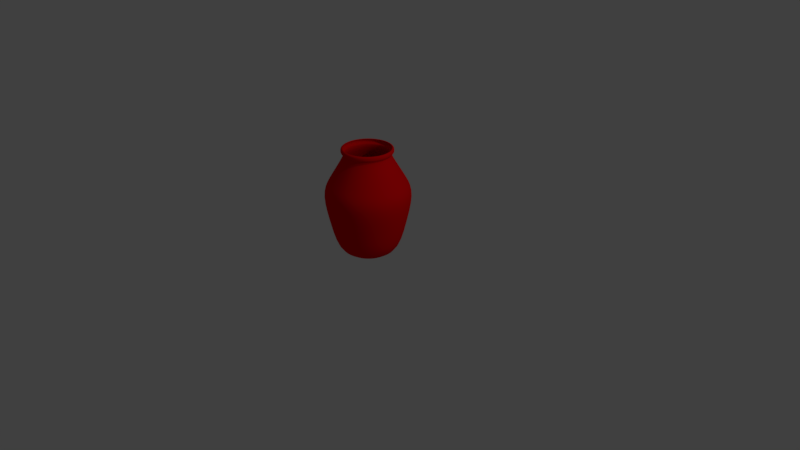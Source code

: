 # Source: untitled.blend  (saved by Blender 2.79.0; exported with 4.5.12 LTS)
import bpy
from mathutils import Matrix  # noqa: F401  (used for matrix-valued properties, if any)

bpy.ops.wm.read_factory_settings(use_empty=True)
scene = bpy.context.scene
scene.name = 'Scene'

# ---- collections
col_collection_1 = bpy.data.collections.new('Collection 1'); scene.collection.children.link(col_collection_1)

# ---- materials (node trees are filled in below, after node groups)
mat_material_001 = bpy.data.materials.new('Material.001')
mat_material_001.alpha_threshold = 0.0
mat_material_001.use_transparent_shadow = False
mat_material_001.diffuse_color = (0.8, 0.001864, 0.002757, 1.0)
mat_material_001.roughness = 0.5

# ---- material node trees

# ---- world
world_world = bpy.data.worlds.new('World'); scene.world = world_world
world_world.color = (0.05088, 0.05088, 0.05088)
world_world.use_sun_shadow = False
world_world.sun_shadow_jitter_overblur = 0.0
world_world.cycles.sampling_method = 'MANUAL'

# ---- cameras
cam_camera = bpy.data.cameras.new('Camera')
cam_camera.clip_end = 100.0
cam_camera.lens = 35.0
cam_camera.sensor_width = 32.0
cam_camera.sensor_height = 18.0
cam_camera.ortho_scale = 7.314
cam_camera.dof.focus_distance = 0.0
cam_camera.dof.aperture_fstop = 128.0

# ---- lights
light_lamp = bpy.data.lights.new('Lamp', 'POINT')
light_lamp.transmission_factor = 0.0
light_lamp.cutoff_distance = 30.0
light_lamp.energy = 100.0
light_lamp.shadow_buffer_clip_start = 1.001
light_lamp.shadow_soft_size = 0.1
light_lamp.shadow_maximum_resolution = 0.006
light_lamp.use_absolute_resolution = True
light_point = bpy.data.lights.new('Point', 'POINT')
light_point.transmission_factor = 0.0
light_point.energy = 100.0
light_point.shadow_buffer_clip_start = 0.5
light_point.shadow_soft_size = 0.1
light_point.shadow_maximum_resolution = 0.006
light_point.use_absolute_resolution = True

# ---- meshes
me_circle_005 = bpy.data.meshes.new('Circle.005')
me_circle_005.from_pydata([(1.572e-05, 1.0, -2.589), (-0.1951, 0.9808, -2.589), (-0.3827, 0.9239, -2.589), (-0.5556, 0.8315, -2.589), (-0.7071, 0.7071, -2.589), (-0.8315, 0.5556, -2.589), (-0.9239, 0.3827, -2.589), (-0.9808, 0.1951, -2.589), (-1.0, 2.583e-06, -2.589), (-0.9808, -0.1951, -2.589), (-0.9239, -0.3827, -2.589), (-0.8315, -0.5556, -2.589), (-0.7071, -0.7071, -2.589), (-0.5556, -0.8315, -2.589), (-0.3827, -0.9239, -2.589), (-0.1951, -0.9808, -2.589), (1.605e-05, -1.0, -2.589), (0.1951, -0.9808, -2.589), (0.3827, -0.9239, -2.589), (0.5556, -0.8315, -2.589), (0.7071, -0.7071, -2.589), (0.8315, -0.5556, -2.589), (0.9239, -0.3827, -2.589), (0.9808, -0.1951, -2.589), (1.0, 3.473e-06, -2.589), (0.9808, 0.1951, -2.589), (0.9239, 0.3827, -2.589), (0.8315, 0.5556, -2.589), (0.7071, 0.7071, -2.589), (0.5556, 0.8315, -2.589), (0.3827, 0.9239, -2.589), (0.1951, 0.9808, -2.589), (1.563e-05, 0.063, -2.589), (-0.01227, 0.06179, -2.589), (-0.02409, 0.0582, -2.589), (-0.03498, 0.05238, -2.589), (-0.04453, 0.04455, -2.589), (-0.05236, 0.035, -2.589), (-0.05818, 0.02411, -2.589), (-0.06177, 0.01229, -2.589), (-0.06298, 2.785e-06, -2.589), (-0.06177, -0.01229, -2.589), (-0.05818, -0.0241, -2.589), (-0.05236, -0.03499, -2.589), (-0.04453, -0.04454, -2.589), (-0.03498, -0.05237, -2.589), (-0.02409, -0.0582, -2.589), (-0.01227, -0.06178, -2.589), (1.565e-05, -0.06299, -2.589), (0.004885, -0.06251, -2.589), (0.02412, -0.0582, -2.589), (0.03501, -0.05237, -2.589), (0.04456, -0.04454, -2.589), (0.05229, -0.03562, -2.589), (0.05821, -0.0241, -2.589), (0.0618, -0.01229, -2.589), (0.06301, 2.841e-06, -2.589), (0.0618, 0.01229, -2.589), (0.05821, 0.02411, -2.589), (0.05239, 0.035, -2.589), (0.04456, 0.04455, -2.589), (0.03501, 0.05238, -2.589), (0.02412, 0.0582, -2.589), (0.0123, 0.06179, -2.589), (1.577e-05, 1.537, -0.3663), (-0.2999, 1.508, -0.3663), (-0.5883, 1.42, -0.3663), (-0.8541, 1.278, -0.3663), (-1.087, 1.087, -0.3663), (-1.278, 0.8542, -0.3663), (-1.42, 0.5884, -0.3663), (-1.508, 0.2999, -0.3663), (-1.537, 2.472e-06, -0.3663), (-1.508, -0.2999, -0.3663), (-1.42, -0.5883, -0.3663), (-1.278, -0.8542, -0.3663), (-1.087, -1.087, -0.3663), (-0.8541, -1.278, -0.3663), (-0.5883, -1.42, -0.3663), (-0.2999, -1.508, -0.3663), (1.627e-05, -1.537, -0.3663), (0.3, -1.508, -0.3663), (0.5884, -1.42, -0.3663), (0.8542, -1.278, -0.3663), (1.087, -1.087, -0.3663), (1.278, -0.8542, -0.3663), (1.42, -0.5883, -0.3663), (1.508, -0.2999, -0.3663), (1.537, 3.841e-06, -0.3663), (1.508, 0.2999, -0.3663), (1.42, 0.5884, -0.3663), (1.278, 0.8542, -0.3663), (1.087, 1.087, -0.3663), (0.8542, 1.278, -0.3663), (0.5884, 1.42, -0.3663), (0.3, 1.508, -0.3663), (1.575e-05, 1.302, 0.06863), (-0.254, 1.277, 0.06863), (-0.4983, 1.203, 0.06863), (-0.7234, 1.083, 0.06863), (-0.9208, 0.9208, 0.06863), (-1.083, 0.7234, 0.06863), (-1.203, 0.4983, 0.06863), (-1.277, 0.254, 0.06863), (-1.302, 2.526e-06, 0.06863), (-1.277, -0.254, 0.06863), (-1.203, -0.4983, 0.06863), (-1.083, -0.7234, 0.06863), (-0.9208, -0.9208, 0.06863), (-0.7234, -1.083, 0.06863), (-0.4983, -1.203, 0.06863), (-0.254, -1.277, 0.06863), (1.617e-05, -1.302, 0.06863), (0.2541, -1.277, 0.06863), (0.4983, -1.203, 0.06863), (0.7235, -1.083, 0.06863), (0.9208, -0.9208, 0.06863), (1.083, -0.7234, 0.06863), (1.203, -0.4983, 0.06863), (1.277, -0.254, 0.06863), (1.302, 3.685e-06, 0.06863), (1.277, 0.254, 0.06863), (1.203, 0.4983, 0.06863), (1.083, 0.7234, 0.06863), (0.9208, 0.9208, 0.06863), (0.7235, 1.083, 0.06863), (0.4983, 1.203, 0.06863), (0.2541, 1.277, 0.06863), (1.572e-05, 1.039, 0.5036), (-0.2026, 1.019, 0.5036), (-0.3975, 0.9597, 0.5036), (-0.5771, 0.8637, 0.5036), (-0.7345, 0.7345, 0.5036), (-0.8637, 0.5771, 0.5036), (-0.9597, 0.3975, 0.5036), (-1.019, 0.2027, 0.5036), (-1.039, 2.582e-06, 0.5036), (-1.019, -0.2026, 0.5036), (-0.9597, -0.3975, 0.5036), (-0.8637, -0.5771, 0.5036), (-0.7345, -0.7345, 0.5036), (-0.5771, -0.8637, 0.5036), (-0.3975, -0.9597, 0.5036), (-0.2026, -1.019, 0.5036), (1.606e-05, -1.039, 0.5036), (0.2027, -1.019, 0.5036), (0.3975, -0.9597, 0.5036), (0.5771, -0.8637, 0.5036), (0.7345, -0.7345, 0.5036), (0.8637, -0.5771, 0.5036), (0.9597, -0.3975, 0.5036), (1.019, -0.2026, 0.5036), (1.039, 3.507e-06, 0.5036), (1.019, 0.2027, 0.5036), (0.9597, 0.3975, 0.5036), (0.8637, 0.5771, 0.5036), (0.7345, 0.7345, 0.5036), (0.5771, 0.8637, 0.5036), (0.3975, 0.9597, 0.5036), (0.2027, 1.019, 0.5036), (1.569e-05, 0.7834, 0.9385), (-0.1528, 0.7683, 0.9385), (-0.2998, 0.7237, 0.9385), (-0.4352, 0.6513, 0.9385), (-0.5539, 0.5539, 0.9385), (-0.6513, 0.4352, 0.9385), (-0.7237, 0.2998, 0.9385), (-0.7683, 0.1528, 0.9385), (-0.7834, 2.642e-06, 0.9385), (-0.7683, -0.1528, 0.9385), (-0.7237, -0.2998, 0.9385), (-0.6513, -0.4352, 0.9385), (-0.5539, -0.5539, 0.9385), (-0.4352, -0.6513, 0.9385), (-0.2998, -0.7237, 0.9385), (-0.1528, -0.7683, 0.9385), (1.594e-05, -0.7834, 0.9385), (0.1528, -0.7683, 0.9385), (0.2998, -0.7237, 0.9385), (0.4352, -0.6513, 0.9385), (0.5539, -0.5539, 0.9385), (0.6514, -0.4352, 0.9385), (0.7238, -0.2998, 0.9385), (0.7683, -0.1528, 0.9385), (0.7834, 3.34e-06, 0.9385), (0.7683, 0.1528, 0.9385), (0.7238, 0.2998, 0.9385), (0.6514, 0.4352, 0.9385), (0.5539, 0.5539, 0.9385), (0.4352, 0.6513, 0.9385), (0.2998, 0.7237, 0.9385), (0.1528, 0.7683, 0.9385), (1.569e-05, 0.7834, 1.096), (-0.1528, 0.7683, 1.096), (-0.2998, 0.7237, 1.096), (-0.4352, 0.6513, 1.096), (-0.5539, 0.5539, 1.096), (-0.6513, 0.4352, 1.096), (-0.7237, 0.2998, 1.096), (-0.7683, 0.1528, 1.096), (-0.7834, 2.642e-06, 1.096), (-0.7683, -0.1528, 1.096), (-0.7237, -0.2998, 1.096), (-0.6513, -0.4352, 1.096), (-0.5539, -0.5539, 1.096), (-0.4352, -0.6513, 1.096), (-0.2998, -0.7237, 1.096), (-0.1528, -0.7683, 1.096), (1.594e-05, -0.7834, 1.096), (0.1528, -0.7683, 1.096), (0.2998, -0.7237, 1.096), (0.4352, -0.6513, 1.096), (0.5539, -0.5539, 1.096), (0.6514, -0.4352, 1.096), (0.7238, -0.2998, 1.096), (0.7683, -0.1528, 1.096), (0.7834, 3.34e-06, 1.096), (0.7683, 0.1528, 1.096), (0.7238, 0.2998, 1.096), (0.6514, 0.4352, 1.096), (0.5539, 0.5539, 1.096), (0.4352, 0.6513, 1.096), (0.2998, 0.7237, 1.096), (0.1528, 0.7683, 1.096), (1.569e-05, 0.7938, 1.101), (-0.1549, 0.7786, 1.101), (-0.3038, 0.7334, 1.101), (-0.441, 0.6601, 1.101), (-0.5613, 0.5613, 1.101), (-0.66, 0.441, 1.101), (-0.7334, 0.3038, 1.101), (-0.7786, 0.1549, 1.101), (-0.7938, 2.643e-06, 1.101), (-0.7786, -0.1549, 1.101), (-0.7334, -0.3038, 1.101), (-0.66, -0.441, 1.101), (-0.5613, -0.5613, 1.101), (-0.441, -0.6601, 1.101), (-0.3038, -0.7334, 1.101), (-0.1549, -0.7786, 1.101), (1.595e-05, -0.7938, 1.101), (0.1549, -0.7786, 1.101), (0.3038, -0.7334, 1.101), (0.4411, -0.6601, 1.101), (0.5613, -0.5613, 1.101), (0.6601, -0.441, 1.101), (0.7334, -0.3038, 1.101), (0.7786, -0.1549, 1.101), (0.7939, 3.35e-06, 1.101), (0.7786, 0.1549, 1.101), (0.7334, 0.3038, 1.101), (0.6601, 0.441, 1.101), (0.5613, 0.5613, 1.101), (0.4411, 0.6601, 1.101), (0.3038, 0.7334, 1.101), (0.1549, 0.7786, 1.101), (1.569e-05, 0.8213, 1.239), (-0.1602, 0.8056, 1.239), (-0.3143, 0.7588, 1.239), (-0.4563, 0.6829, 1.239), (-0.5808, 0.5808, 1.239), (-0.6829, 0.4563, 1.239), (-0.7588, 0.3143, 1.239), (-0.8055, 0.1602, 1.239), (-0.8213, 2.646e-06, 1.239), (-0.8055, -0.1602, 1.239), (-0.7588, -0.3143, 1.239), (-0.6829, -0.4563, 1.239), (-0.5808, -0.5808, 1.239), (-0.4563, -0.6829, 1.239), (-0.3143, -0.7588, 1.239), (-0.1602, -0.8056, 1.239), (1.596e-05, -0.8213, 1.239), (0.1603, -0.8056, 1.239), (0.3143, -0.7588, 1.239), (0.4563, -0.6829, 1.239), (0.5808, -0.5808, 1.239), (0.6829, -0.4563, 1.239), (0.7588, -0.3143, 1.239), (0.8056, -0.1602, 1.239), (0.8214, 3.377e-06, 1.239), (0.8056, 0.1602, 1.239), (0.7588, 0.3143, 1.239), (0.6829, 0.4563, 1.239), (0.5808, 0.5808, 1.239), (0.4563, 0.6829, 1.239), (0.3143, 0.7588, 1.239), (0.1603, 0.8056, 1.239), (1.57e-05, 0.8628, 1.226), (1.57e-05, 0.8628, 1.139), (1.57e-05, 0.8628, 1.197), (1.57e-05, 0.8628, 1.168), (-0.1683, 0.8462, 1.139), (-0.1683, 0.8462, 1.226), (-0.1683, 0.8462, 1.168), (-0.1683, 0.8462, 1.197), (-0.3301, 0.7971, 1.139), (-0.3301, 0.7971, 1.226), (-0.3301, 0.7971, 1.168), (-0.3301, 0.7971, 1.197), (-0.4793, 0.7174, 1.139), (-0.4793, 0.7174, 1.226), (-0.4793, 0.7174, 1.168), (-0.4793, 0.7174, 1.197), (-0.61, 0.6101, 1.139), (-0.61, 0.6101, 1.226), (-0.61, 0.6101, 1.168), (-0.61, 0.6101, 1.197), (-0.7173, 0.4793, 1.139), (-0.7173, 0.4793, 1.226), (-0.7173, 0.4793, 1.168), (-0.7173, 0.4793, 1.197), (-0.7971, 0.3302, 1.139), (-0.7971, 0.3302, 1.226), (-0.7971, 0.3302, 1.168), (-0.7971, 0.3302, 1.197), (-0.8462, 0.1683, 1.139), (-0.8462, 0.1683, 1.226), (-0.8462, 0.1683, 1.168), (-0.8462, 0.1683, 1.197), (-0.8627, 2.637e-06, 1.139), (-0.8627, 2.637e-06, 1.226), (-0.8627, 2.637e-06, 1.168), (-0.8627, 2.637e-06, 1.197), (-0.8462, -0.1683, 1.139), (-0.8462, -0.1683, 1.226), (-0.8462, -0.1683, 1.168), (-0.8462, -0.1683, 1.197), (-0.7971, -0.3302, 1.139), (-0.7971, -0.3302, 1.226), (-0.7971, -0.3302, 1.168), (-0.7971, -0.3302, 1.197), (-0.7173, -0.4793, 1.139), (-0.7173, -0.4793, 1.226), (-0.7173, -0.4793, 1.168), (-0.7173, -0.4793, 1.197), (-0.61, -0.6101, 1.139), (-0.61, -0.6101, 1.226), (-0.61, -0.6101, 1.168), (-0.61, -0.6101, 1.197), (-0.4793, -0.7173, 1.139), (-0.4793, -0.7173, 1.226), (-0.4793, -0.7173, 1.168), (-0.4793, -0.7173, 1.197), (-0.3301, -0.7971, 1.139), (-0.3301, -0.7971, 1.226), (-0.3301, -0.7971, 1.168), (-0.3301, -0.7971, 1.197), (-0.1683, -0.8462, 1.139), (-0.1683, -0.8462, 1.226), (-0.1683, -0.8462, 1.168), (-0.1683, -0.8462, 1.197), (1.598e-05, -0.8627, 1.139), (1.598e-05, -0.8627, 1.226), (1.598e-05, -0.8627, 1.168), (1.598e-05, -0.8627, 1.197), (0.1683, -0.8462, 1.139), (0.1683, -0.8462, 1.226), (0.1683, -0.8462, 1.168), (0.1683, -0.8462, 1.197), (0.3302, -0.7971, 1.139), (0.3302, -0.7971, 1.226), (0.3302, -0.7971, 1.168), (0.3302, -0.7971, 1.197), (0.4793, -0.7173, 1.139), (0.4793, -0.7173, 1.226), (0.4793, -0.7173, 1.168), (0.4793, -0.7173, 1.197), (0.6101, -0.6101, 1.139), (0.6101, -0.6101, 1.226), (0.6101, -0.6101, 1.168), (0.6101, -0.6101, 1.197), (0.7174, -0.4793, 1.139), (0.7174, -0.4793, 1.226), (0.7174, -0.4793, 1.168), (0.7174, -0.4793, 1.197), (0.7971, -0.3302, 1.139), (0.7971, -0.3302, 1.226), (0.7971, -0.3302, 1.168), (0.7971, -0.3302, 1.197), (0.8462, -0.1683, 1.139), (0.8462, -0.1683, 1.226), (0.8462, -0.1683, 1.168), (0.8462, -0.1683, 1.197), (0.8628, 3.405e-06, 1.139), (0.8628, 3.405e-06, 1.226), (0.8628, 3.405e-06, 1.168), (0.8628, 3.405e-06, 1.197), (0.8462, 0.1683, 1.139), (0.8462, 0.1683, 1.226), (0.8462, 0.1683, 1.168), (0.8462, 0.1683, 1.197), (0.7971, 0.3302, 1.139), (0.7971, 0.3302, 1.226), (0.7971, 0.3302, 1.168), (0.7971, 0.3302, 1.197), (0.7174, 0.4793, 1.139), (0.7174, 0.4793, 1.226), (0.7174, 0.4793, 1.168), (0.7174, 0.4793, 1.197), (0.6101, 0.6101, 1.139), (0.6101, 0.6101, 1.226), (0.6101, 0.6101, 1.168), (0.6101, 0.6101, 1.197), (0.4793, 0.7174, 1.139), (0.4793, 0.7174, 1.226), (0.4793, 0.7174, 1.168), (0.4793, 0.7174, 1.197), (0.3302, 0.7971, 1.139), (0.3302, 0.7971, 1.226), (0.3302, 0.7971, 1.168), (0.3302, 0.7971, 1.197), (0.1683, 0.8462, 1.139), (0.1683, 0.8462, 1.226), (0.1683, 0.8462, 1.168), (0.1683, 0.8462, 1.197), (0.04593, -0.03619, -2.589), (0.04552, -0.02646, -2.589), (0.04335, -0.01572, -2.589), (0.0395, -0.004394, -2.589), (0.03411, 0.007093, -2.589), (0.0274, 0.0183, -2.589), (0.01961, 0.02879, -2.589), (0.01106, 0.03816, -2.589), (0.00207, 0.04606, -2.589), (-0.007018, 0.05217, -2.589), (-0.01585, 0.05627, -2.589), (0.03151, -0.04714, -2.589), (0.0268, -0.04008, -2.589), (0.02106, -0.03149, -2.589), (0.01451, -0.02169, -2.589), (0.007406, -0.01106, -2.589), (1.558e-05, 2.838e-06, -2.589), (-0.007375, 0.01106, -2.589), (-0.01448, 0.0217, -2.589), (-0.02103, 0.0315, -2.589), (-0.02677, 0.04009, -2.589), (-0.03148, 0.04714, -2.589), (0.01588, -0.05627, -2.589), (0.007049, -0.05217, -2.589), (-0.002039, -0.04605, -2.589), (-0.01103, -0.03816, -2.589), (-0.01958, -0.02878, -2.589), (-0.02737, -0.01829, -2.589), (-0.03408, -0.007088, -2.589), (-0.03947, 0.0044, -2.589), (-0.04332, 0.01573, -2.589), (-0.04549, 0.02647, -2.589), (-0.0459, 0.0362, -2.589), (1.055, 0.7049, -1.478), (1.172, 0.4855, -1.478), (-0.4855, -1.172, -1.478), (-0.7048, -1.055, -1.478), (-0.2475, 1.244, -1.478), (1.574e-05, 1.269, -1.478), (0.8971, 0.8971, -1.478), (-0.2475, -1.244, -1.478), (-0.4855, 1.172, -1.478), (0.7049, 1.055, -1.478), (1.616e-05, -1.269, -1.478), (-0.7048, 1.055, -1.478), (0.4855, 1.172, -1.478), (0.2475, -1.244, -1.478), (-0.8971, 0.8971, -1.478), (0.2475, 1.244, -1.478), (0.4855, -1.172, -1.478), (-1.055, 0.7049, -1.478), (0.7049, -1.055, -1.478), (-1.172, 0.4855, -1.478), (0.8971, -0.8971, -1.478), (-1.244, 0.2475, -1.478), (1.055, -0.7049, -1.478), (-1.269, 2.528e-06, -1.478), (1.172, -0.4855, -1.478), (-1.244, -0.2475, -1.478), (1.244, -0.2475, -1.478), (-1.172, -0.4855, -1.478), (1.269, 3.657e-06, -1.478), (-1.055, -0.7049, -1.478), (1.244, 0.2475, -1.478), (-0.8971, -0.8971, -1.478)], [], [(27, 26, 58, 59), (14, 13, 45, 46), (1, 0, 32, 33), (28, 27, 59, 60), (15, 14, 46, 47), (2, 1, 33, 34), (29, 28, 60, 61), (16, 15, 47, 48), (3, 2, 34, 35), (30, 29, 61, 62), (17, 16, 48, 49), (4, 3, 35, 36), (31, 30, 62, 63), (18, 17, 49, 50), (5, 4, 36, 37), (0, 31, 63, 32), (19, 18, 50, 51), (6, 5, 37, 38), (20, 19, 51, 52), (7, 6, 38, 39), (21, 20, 52, 53), (8, 7, 39, 40), (22, 21, 53, 54), (9, 8, 40, 41), (23, 22, 54, 55), (10, 9, 41, 42), (24, 23, 55, 56), (11, 10, 42, 43), (25, 24, 56, 57), (12, 11, 43, 44), (26, 25, 57, 58), (13, 12, 44, 45), (450, 449, 91, 90), (452, 451, 78, 77), (454, 453, 65, 64), (449, 455, 92, 91), (451, 456, 79, 78), (453, 457, 66, 65), (455, 458, 93, 92), (456, 459, 80, 79), (457, 460, 67, 66), (458, 461, 94, 93), (459, 462, 81, 80), (460, 463, 68, 67), (461, 464, 95, 94), (462, 465, 82, 81), (463, 466, 69, 68), (464, 454, 64, 95), (465, 467, 83, 82), (466, 468, 70, 69), (467, 469, 84, 83), (468, 470, 71, 70), (469, 471, 85, 84), (470, 472, 72, 71), (471, 473, 86, 85), (472, 474, 73, 72), (473, 475, 87, 86), (474, 476, 74, 73), (475, 477, 88, 87), (476, 478, 75, 74), (477, 479, 89, 88), (478, 480, 76, 75), (479, 450, 90, 89), (480, 452, 77, 76), (90, 91, 123, 122), (77, 78, 110, 109), (64, 65, 97, 96), (91, 92, 124, 123), (78, 79, 111, 110), (65, 66, 98, 97), (92, 93, 125, 124), (79, 80, 112, 111), (66, 67, 99, 98), (93, 94, 126, 125), (80, 81, 113, 112), (67, 68, 100, 99), (94, 95, 127, 126), (81, 82, 114, 113), (68, 69, 101, 100), (95, 64, 96, 127), (82, 83, 115, 114), (69, 70, 102, 101), (83, 84, 116, 115), (70, 71, 103, 102), (84, 85, 117, 116), (71, 72, 104, 103), (85, 86, 118, 117), (72, 73, 105, 104), (86, 87, 119, 118), (73, 74, 106, 105), (87, 88, 120, 119), (74, 75, 107, 106), (88, 89, 121, 120), (75, 76, 108, 107), (89, 90, 122, 121), (76, 77, 109, 108), (98, 99, 131, 130), (125, 126, 158, 157), (112, 113, 145, 144), (99, 100, 132, 131), (126, 127, 159, 158), (113, 114, 146, 145), (100, 101, 133, 132), (127, 96, 128, 159), (114, 115, 147, 146), (101, 102, 134, 133), (115, 116, 148, 147), (102, 103, 135, 134), (116, 117, 149, 148), (103, 104, 136, 135), (117, 118, 150, 149), (104, 105, 137, 136), (118, 119, 151, 150), (105, 106, 138, 137), (119, 120, 152, 151), (106, 107, 139, 138), (120, 121, 153, 152), (107, 108, 140, 139), (121, 122, 154, 153), (108, 109, 141, 140), (122, 123, 155, 154), (109, 110, 142, 141), (96, 97, 129, 128), (123, 124, 156, 155), (110, 111, 143, 142), (97, 98, 130, 129), (124, 125, 157, 156), (111, 112, 144, 143), (133, 134, 166, 165), (147, 148, 180, 179), (134, 135, 167, 166), (148, 149, 181, 180), (135, 136, 168, 167), (149, 150, 182, 181), (136, 137, 169, 168), (150, 151, 183, 182), (137, 138, 170, 169), (151, 152, 184, 183), (138, 139, 171, 170), (152, 153, 185, 184), (139, 140, 172, 171), (153, 154, 186, 185), (140, 141, 173, 172), (154, 155, 187, 186), (141, 142, 174, 173), (128, 129, 161, 160), (155, 156, 188, 187), (142, 143, 175, 174), (129, 130, 162, 161), (156, 157, 189, 188), (143, 144, 176, 175), (130, 131, 163, 162), (157, 158, 190, 189), (144, 145, 177, 176), (131, 132, 164, 163), (158, 159, 191, 190), (145, 146, 178, 177), (132, 133, 165, 164), (159, 128, 160, 191), (146, 147, 179, 178), (168, 169, 201, 200), (182, 183, 215, 214), (169, 170, 202, 201), (183, 184, 216, 215), (170, 171, 203, 202), (184, 185, 217, 216), (171, 172, 204, 203), (185, 186, 218, 217), (172, 173, 205, 204), (186, 187, 219, 218), (173, 174, 206, 205), (160, 161, 193, 192), (187, 188, 220, 219), (174, 175, 207, 206), (161, 162, 194, 193), (188, 189, 221, 220), (175, 176, 208, 207), (162, 163, 195, 194), (189, 190, 222, 221), (176, 177, 209, 208), (163, 164, 196, 195), (190, 191, 223, 222), (177, 178, 210, 209), (164, 165, 197, 196), (191, 160, 192, 223), (178, 179, 211, 210), (165, 166, 198, 197), (179, 180, 212, 211), (166, 167, 199, 198), (180, 181, 213, 212), (167, 168, 200, 199), (181, 182, 214, 213), (203, 204, 236, 235), (217, 218, 250, 249), (204, 205, 237, 236), (218, 219, 251, 250), (205, 206, 238, 237), (192, 193, 225, 224), (219, 220, 252, 251), (206, 207, 239, 238), (193, 194, 226, 225), (220, 221, 253, 252), (207, 208, 240, 239), (194, 195, 227, 226), (221, 222, 254, 253), (208, 209, 241, 240), (195, 196, 228, 227), (222, 223, 255, 254), (209, 210, 242, 241), (196, 197, 229, 228), (223, 192, 224, 255), (210, 211, 243, 242), (197, 198, 230, 229), (211, 212, 244, 243), (198, 199, 231, 230), (212, 213, 245, 244), (199, 200, 232, 231), (213, 214, 246, 245), (200, 201, 233, 232), (214, 215, 247, 246), (201, 202, 234, 233), (215, 216, 248, 247), (202, 203, 235, 234), (216, 217, 249, 248), (349, 353, 272, 271), (297, 301, 259, 258), (405, 409, 286, 285), (353, 357, 273, 272), (301, 305, 260, 259), (409, 413, 287, 286), (357, 361, 274, 273), (305, 309, 261, 260), (361, 365, 275, 274), (309, 313, 262, 261), (224, 225, 292, 289), (365, 369, 276, 275), (313, 317, 263, 262), (369, 373, 277, 276), (317, 321, 264, 263), (373, 377, 278, 277), (321, 325, 265, 264), (377, 381, 279, 278), (325, 329, 266, 265), (381, 385, 280, 279), (329, 333, 267, 266), (385, 389, 281, 280), (333, 337, 268, 267), (389, 393, 282, 281), (337, 341, 269, 268), (393, 397, 283, 282), (341, 345, 270, 269), (397, 401, 284, 283), (345, 349, 271, 270), (413, 288, 256, 287), (401, 405, 285, 284), (241, 242, 360, 356), (228, 229, 308, 304), (293, 297, 258, 257), (242, 243, 364, 360), (229, 230, 312, 308), (243, 244, 368, 364), (230, 231, 316, 312), (244, 245, 372, 368), (231, 232, 320, 316), (245, 246, 376, 372), (232, 233, 324, 320), (246, 247, 380, 376), (233, 234, 328, 324), (247, 248, 384, 380), (234, 235, 332, 328), (248, 249, 388, 384), (235, 236, 336, 332), (249, 250, 392, 388), (236, 237, 340, 336), (250, 251, 396, 392), (237, 238, 344, 340), (255, 224, 289, 412), (251, 252, 400, 396), (238, 239, 348, 344), (225, 226, 296, 292), (252, 253, 404, 400), (239, 240, 352, 348), (226, 227, 300, 296), (253, 254, 408, 404), (240, 241, 356, 352), (227, 228, 304, 300), (254, 255, 412, 408), (293, 288, 290, 295), (295, 290, 291, 294), (294, 291, 289, 292), (297, 293, 295, 299), (299, 295, 294, 298), (298, 294, 292, 296), (301, 297, 299, 303), (303, 299, 298, 302), (302, 298, 296, 300), (305, 301, 303, 307), (307, 303, 302, 306), (306, 302, 300, 304), (309, 305, 307, 311), (311, 307, 306, 310), (310, 306, 304, 308), (313, 309, 311, 315), (315, 311, 310, 314), (314, 310, 308, 312), (317, 313, 315, 319), (319, 315, 314, 318), (318, 314, 312, 316), (321, 317, 319, 323), (323, 319, 318, 322), (322, 318, 316, 320), (325, 321, 323, 327), (327, 323, 322, 326), (326, 322, 320, 324), (329, 325, 327, 331), (331, 327, 326, 330), (330, 326, 324, 328), (333, 329, 331, 335), (335, 331, 330, 334), (334, 330, 328, 332), (337, 333, 335, 339), (339, 335, 334, 338), (338, 334, 332, 336), (341, 337, 339, 343), (343, 339, 338, 342), (342, 338, 336, 340), (345, 341, 343, 347), (347, 343, 342, 346), (346, 342, 340, 344), (349, 345, 347, 351), (351, 347, 346, 350), (350, 346, 344, 348), (353, 349, 351, 355), (355, 351, 350, 354), (354, 350, 348, 352), (357, 353, 355, 359), (359, 355, 354, 358), (358, 354, 352, 356), (361, 357, 359, 363), (363, 359, 358, 362), (362, 358, 356, 360), (365, 361, 363, 367), (367, 363, 362, 366), (366, 362, 360, 364), (369, 365, 367, 371), (371, 367, 366, 370), (370, 366, 364, 368), (373, 369, 371, 375), (375, 371, 370, 374), (374, 370, 368, 372), (377, 373, 375, 379), (379, 375, 374, 378), (378, 374, 372, 376), (381, 377, 379, 383), (383, 379, 378, 382), (382, 378, 376, 380), (385, 381, 383, 387), (387, 383, 382, 386), (386, 382, 380, 384), (389, 385, 387, 391), (391, 387, 386, 390), (390, 386, 384, 388), (393, 389, 391, 395), (395, 391, 390, 394), (394, 390, 388, 392), (397, 393, 395, 399), (399, 395, 394, 398), (398, 394, 392, 396), (401, 397, 399, 403), (403, 399, 398, 402), (402, 398, 396, 400), (405, 401, 403, 407), (407, 403, 402, 406), (406, 402, 400, 404), (409, 405, 407, 411), (411, 407, 406, 410), (410, 406, 404, 408), (413, 409, 411, 415), (415, 411, 410, 414), (414, 410, 408, 412), (288, 413, 415, 290), (290, 415, 414, 291), (291, 414, 412, 289), (288, 293, 257, 256), (53, 52, 416), (52, 51, 427, 416), (51, 50, 438, 427), (49, 48, 438), (54, 416, 417, 55), (416, 427, 428, 417), (427, 438, 439, 428), (438, 48, 47, 439), (55, 417, 418, 56), (417, 428, 429, 418), (428, 439, 440, 429), (439, 47, 46, 440), (56, 418, 419, 57), (418, 429, 430, 419), (429, 440, 441, 430), (440, 46, 45, 441), (57, 419, 420, 58), (419, 430, 431, 420), (430, 441, 442, 431), (441, 45, 44, 442), (58, 420, 421, 59), (420, 431, 432, 421), (431, 442, 443, 432), (442, 44, 43, 443), (59, 421, 422, 60), (421, 432, 433, 422), (432, 443, 444, 433), (443, 43, 42, 444), (60, 422, 423, 61), (422, 433, 434, 423), (433, 444, 445, 434), (444, 42, 41, 445), (61, 423, 424, 62), (423, 434, 435, 424), (434, 445, 446, 435), (445, 41, 40, 446), (62, 424, 425, 63), (424, 435, 436, 425), (435, 446, 447, 436), (446, 40, 39, 447), (63, 425, 426, 32), (425, 436, 437, 426), (436, 447, 448, 437), (447, 39, 38, 448), (426, 34, 33), (426, 437, 35, 34), (437, 448, 36, 35), (448, 38, 37), (50, 49, 438), (54, 53, 416), (32, 426, 33), (36, 448, 37), (12, 13, 452, 480), (25, 26, 450, 479), (11, 12, 480, 478), (24, 25, 479, 477), (10, 11, 478, 476), (23, 24, 477, 475), (9, 10, 476, 474), (22, 23, 475, 473), (8, 9, 474, 472), (21, 22, 473, 471), (7, 8, 472, 470), (20, 21, 471, 469), (6, 7, 470, 468), (19, 20, 469, 467), (5, 6, 468, 466), (18, 19, 467, 465), (31, 0, 454, 464), (4, 5, 466, 463), (17, 18, 465, 462), (30, 31, 464, 461), (3, 4, 463, 460), (16, 17, 462, 459), (29, 30, 461, 458), (2, 3, 460, 457), (15, 16, 459, 456), (28, 29, 458, 455), (1, 2, 457, 453), (14, 15, 456, 451), (27, 28, 455, 449), (0, 1, 453, 454), (13, 14, 451, 452), (26, 27, 449, 450)])
me_circle_005.polygons.foreach_set('use_smooth', [True] * 468)
_uv = me_circle_005.uv_layers.new(name='UVMap')
_uv.uv.foreach_set('vector', [0.3883, 0.3933, 0.3863, 0.3941, 0.3836, 0.3841, 0.3837, 0.3841, 0.3736, 0.3776, 0.3748, 0.3758, 0.3826, 0.3826, 0.3825, 0.3827, 0.3946, 0.3824, 0.3945, 0.3847, 0.3843, 0.3833, 0.3843, 0.3831, 0.3902, 0.3922, 0.3883, 0.3933, 0.3837, 0.3841, 0.3839, 0.384, 0.3727, 0.3796, 0.3736, 0.3776, 0.3825, 0.3827, 0.3824, 0.3829, 0.3942, 0.3803, 0.3946, 0.3824, 0.3843, 0.3831, 0.3842, 0.383, 0.3918, 0.3906, 0.3902, 0.3922, 0.3839, 0.384, 0.384, 0.3838, 0.3722, 0.3818, 0.3727, 0.3796, 0.3824, 0.3829, 0.3824, 0.3831, 0.3934, 0.3782, 0.3942, 0.3803, 0.3842, 0.383, 0.3842, 0.3828, 0.3931, 0.3888, 0.3918, 0.3906, 0.384, 0.3838, 0.3841, 0.3837, 0.3721, 0.384, 0.3722, 0.3818, 0.3824, 0.3831, 0.3824, 0.3832, 0.3922, 0.3763, 0.3934, 0.3782, 0.3842, 0.3828, 0.3841, 0.3826, 0.394, 0.3868, 0.3931, 0.3888, 0.3841, 0.3837, 0.3842, 0.3835, 0.3724, 0.3862, 0.3721, 0.384, 0.3824, 0.3832, 0.3824, 0.3835, 0.3907, 0.3747, 0.3922, 0.3763, 0.3841, 0.3826, 0.3839, 0.3825, 0.3945, 0.3847, 0.394, 0.3868, 0.3842, 0.3835, 0.3843, 0.3833, 0.3732, 0.3882, 0.3724, 0.3862, 0.3824, 0.3835, 0.3825, 0.3836, 0.3889, 0.3734, 0.3907, 0.3747, 0.3839, 0.3825, 0.3838, 0.3824, 0.3744, 0.3901, 0.3732, 0.3882, 0.3825, 0.3836, 0.3826, 0.3838, 0.3869, 0.3725, 0.3889, 0.3734, 0.3838, 0.3824, 0.3836, 0.3823, 0.3759, 0.3917, 0.3744, 0.3901, 0.3826, 0.3838, 0.3827, 0.3839, 0.3848, 0.372, 0.3869, 0.3725, 0.3836, 0.3823, 0.3834, 0.3823, 0.3777, 0.393, 0.3759, 0.3917, 0.3827, 0.3839, 0.3828, 0.384, 0.3825, 0.372, 0.3848, 0.372, 0.3834, 0.3823, 0.3833, 0.3823, 0.3797, 0.3939, 0.3777, 0.393, 0.3828, 0.384, 0.383, 0.3841, 0.3804, 0.3723, 0.3825, 0.372, 0.3833, 0.3823, 0.3831, 0.3823, 0.3819, 0.3944, 0.3797, 0.3939, 0.383, 0.3841, 0.3832, 0.3841, 0.3783, 0.3731, 0.3804, 0.3723, 0.3831, 0.3823, 0.3829, 0.3824, 0.3841, 0.3945, 0.3819, 0.3944, 0.3832, 0.3841, 0.3834, 0.3842, 0.3764, 0.3743, 0.3783, 0.3731, 0.3829, 0.3824, 0.3827, 0.3825, 0.3863, 0.3941, 0.3841, 0.3945, 0.3834, 0.3842, 0.3836, 0.3841, 0.3748, 0.3758, 0.3764, 0.3743, 0.3827, 0.3825, 0.3826, 0.3826, 0.3919, 0.4125, 0.3975, 0.4103, 0.4159, 0.4432, 0.4035, 0.4484, 0.3599, 0.3637, 0.3566, 0.3686, 0.323, 0.3514, 0.3303, 0.3402, 0.4137, 0.3865, 0.4137, 0.3805, 0.4512, 0.3761, 0.4513, 0.3895, 0.3975, 0.4103, 0.4025, 0.407, 0.4269, 0.4357, 0.4159, 0.4432, 0.3566, 0.3686, 0.3542, 0.3741, 0.3179, 0.3638, 0.323, 0.3514, 0.4137, 0.3805, 0.4126, 0.3746, 0.4485, 0.363, 0.4512, 0.3761, 0.4025, 0.407, 0.4067, 0.4028, 0.4363, 0.4262, 0.4269, 0.4357, 0.3542, 0.3741, 0.353, 0.38, 0.3154, 0.3769, 0.3179, 0.3638, 0.4126, 0.3746, 0.4103, 0.3691, 0.4433, 0.3507, 0.4485, 0.363, 0.4067, 0.4028, 0.4101, 0.3978, 0.4437, 0.415, 0.4363, 0.4262, 0.353, 0.38, 0.3529, 0.3859, 0.3154, 0.3903, 0.3154, 0.3769, 0.4103, 0.3691, 0.4071, 0.3641, 0.4358, 0.3396, 0.4433, 0.3507, 0.4101, 0.3978, 0.4124, 0.3923, 0.4488, 0.4026, 0.4437, 0.415, 0.3529, 0.3859, 0.3541, 0.3918, 0.3181, 0.4034, 0.3154, 0.3903, 0.4071, 0.3641, 0.4029, 0.3598, 0.4263, 0.3302, 0.4358, 0.3396, 0.4124, 0.3923, 0.4137, 0.3865, 0.4513, 0.3895, 0.4488, 0.4026, 0.3541, 0.3918, 0.3563, 0.3974, 0.3233, 0.4157, 0.3181, 0.4034, 0.4029, 0.3598, 0.3979, 0.3565, 0.4151, 0.3228, 0.4263, 0.3302, 0.3563, 0.3974, 0.3596, 0.4024, 0.3308, 0.4268, 0.3233, 0.4157, 0.3979, 0.3565, 0.3924, 0.3541, 0.4027, 0.3178, 0.4151, 0.3228, 0.3596, 0.4024, 0.3638, 0.4066, 0.3403, 0.4362, 0.3308, 0.4268, 0.3924, 0.3541, 0.3866, 0.3529, 0.3896, 0.3153, 0.4027, 0.3178, 0.3638, 0.4066, 0.3687, 0.41, 0.3515, 0.4436, 0.3403, 0.4362, 0.3866, 0.3529, 0.3806, 0.3529, 0.3762, 0.3153, 0.3896, 0.3153, 0.3687, 0.41, 0.3742, 0.4123, 0.3639, 0.4487, 0.3515, 0.4436, 0.3806, 0.3529, 0.3747, 0.354, 0.3631, 0.318, 0.3762, 0.3153, 0.3742, 0.4123, 0.3801, 0.4136, 0.377, 0.4512, 0.3639, 0.4487, 0.3747, 0.354, 0.3692, 0.3562, 0.3508, 0.3232, 0.3631, 0.318, 0.3801, 0.4136, 0.386, 0.4136, 0.3904, 0.4511, 0.377, 0.4512, 0.3692, 0.3562, 0.3642, 0.3595, 0.3397, 0.3307, 0.3508, 0.3232, 0.386, 0.4136, 0.3919, 0.4125, 0.4035, 0.4484, 0.3904, 0.4511, 0.3642, 0.3595, 0.3599, 0.3637, 0.3303, 0.3402, 0.3397, 0.3307, 0.4035, 0.4484, 0.4159, 0.4432, 0.4304, 0.47, 0.4126, 0.4775, 0.3303, 0.3402, 0.323, 0.3514, 0.296, 0.3372, 0.3066, 0.3211, 0.4513, 0.3895, 0.4512, 0.3761, 0.4815, 0.3729, 0.4816, 0.3923, 0.4159, 0.4432, 0.4269, 0.4357, 0.4465, 0.4591, 0.4304, 0.47, 0.323, 0.3514, 0.3179, 0.3638, 0.2887, 0.3552, 0.296, 0.3372, 0.4512, 0.3761, 0.4485, 0.363, 0.4776, 0.3539, 0.4815, 0.3729, 0.4269, 0.4357, 0.4363, 0.4262, 0.4601, 0.4454, 0.4465, 0.4591, 0.3179, 0.3638, 0.3154, 0.3769, 0.285, 0.3742, 0.2887, 0.3552, 0.4485, 0.363, 0.4433, 0.3507, 0.4701, 0.3361, 0.4776, 0.3539, 0.4363, 0.4262, 0.4437, 0.415, 0.4707, 0.4292, 0.4601, 0.4454, 0.3154, 0.3769, 0.3154, 0.3903, 0.2851, 0.3935, 0.285, 0.3742, 0.4433, 0.3507, 0.4358, 0.3396, 0.4592, 0.3201, 0.4701, 0.3361, 0.4437, 0.415, 0.4488, 0.4026, 0.478, 0.4113, 0.4707, 0.4292, 0.3154, 0.3903, 0.3181, 0.4034, 0.289, 0.4125, 0.2851, 0.3935, 0.4358, 0.3396, 0.4263, 0.3302, 0.4455, 0.3065, 0.4592, 0.3201, 0.4488, 0.4026, 0.4513, 0.3895, 0.4816, 0.3923, 0.478, 0.4113, 0.3181, 0.4034, 0.3233, 0.4157, 0.2965, 0.4303, 0.289, 0.4125, 0.4263, 0.3302, 0.4151, 0.3228, 0.4293, 0.2959, 0.4455, 0.3065, 0.3233, 0.4157, 0.3308, 0.4268, 0.3074, 0.4463, 0.2965, 0.4303, 0.4151, 0.3228, 0.4027, 0.3178, 0.4114, 0.2886, 0.4293, 0.2959, 0.3308, 0.4268, 0.3403, 0.4362, 0.3212, 0.4599, 0.3074, 0.4463, 0.4027, 0.3178, 0.3896, 0.3153, 0.3924, 0.2849, 0.4114, 0.2886, 0.3403, 0.4362, 0.3515, 0.4436, 0.3373, 0.4706, 0.3212, 0.4599, 0.3896, 0.3153, 0.3762, 0.3153, 0.373, 0.285, 0.3924, 0.2849, 0.3515, 0.4436, 0.3639, 0.4487, 0.3553, 0.4779, 0.3373, 0.4706, 0.3762, 0.3153, 0.3631, 0.318, 0.3541, 0.2889, 0.373, 0.285, 0.3639, 0.4487, 0.377, 0.4512, 0.3743, 0.4816, 0.3553, 0.4779, 0.3631, 0.318, 0.3508, 0.3232, 0.3362, 0.2965, 0.3541, 0.2889, 0.377, 0.4512, 0.3904, 0.4511, 0.3936, 0.4814, 0.3743, 0.4816, 0.3508, 0.3232, 0.3397, 0.3307, 0.3202, 0.3073, 0.3362, 0.2965, 0.3904, 0.4511, 0.4035, 0.4484, 0.4126, 0.4775, 0.3936, 0.4814, 0.3397, 0.3307, 0.3303, 0.3402, 0.3066, 0.3211, 0.3202, 0.3073, 0.4776, 0.3539, 0.4701, 0.3361, 0.5242, 0.3071, 0.5364, 0.3361, 0.4601, 0.4454, 0.4707, 0.4292, 0.5249, 0.4581, 0.5076, 0.4843, 0.285, 0.3742, 0.2851, 0.3935, 0.224, 0.3996, 0.2239, 0.3682, 0.4701, 0.3361, 0.4592, 0.3201, 0.5067, 0.2811, 0.5242, 0.3071, 0.4707, 0.4292, 0.478, 0.4113, 0.5368, 0.429, 0.5249, 0.4581, 0.2851, 0.3935, 0.289, 0.4125, 0.2303, 0.4303, 0.224, 0.3996, 0.4592, 0.3201, 0.4455, 0.3065, 0.4844, 0.259, 0.5067, 0.2811, 0.478, 0.4113, 0.4816, 0.3923, 0.5428, 0.3982, 0.5368, 0.429, 0.289, 0.4125, 0.2965, 0.4303, 0.2424, 0.4593, 0.2303, 0.4303, 0.4455, 0.3065, 0.4293, 0.2959, 0.4582, 0.2417, 0.4844, 0.259, 0.2965, 0.4303, 0.3074, 0.4463, 0.2599, 0.4853, 0.2424, 0.4593, 0.4293, 0.2959, 0.4114, 0.2886, 0.4291, 0.2298, 0.4582, 0.2417, 0.3074, 0.4463, 0.3212, 0.4599, 0.2822, 0.5075, 0.2599, 0.4853, 0.4114, 0.2886, 0.3924, 0.2849, 0.3983, 0.2238, 0.4291, 0.2298, 0.3212, 0.4599, 0.3373, 0.4706, 0.3084, 0.5248, 0.2822, 0.5075, 0.3924, 0.2849, 0.373, 0.285, 0.3669, 0.2239, 0.3983, 0.2238, 0.3373, 0.4706, 0.3553, 0.4779, 0.3375, 0.5367, 0.3084, 0.5248, 0.373, 0.285, 0.3541, 0.2889, 0.3362, 0.2302, 0.3669, 0.2239, 0.3553, 0.4779, 0.3743, 0.4816, 0.3683, 0.5427, 0.3375, 0.5367, 0.3541, 0.2889, 0.3362, 0.2965, 0.3072, 0.2423, 0.3362, 0.2302, 0.3743, 0.4816, 0.3936, 0.4814, 0.3997, 0.5425, 0.3683, 0.5427, 0.3362, 0.2965, 0.3202, 0.3073, 0.2812, 0.2599, 0.3072, 0.2423, 0.3936, 0.4814, 0.4126, 0.4775, 0.4305, 0.5363, 0.3997, 0.5425, 0.3202, 0.3073, 0.3066, 0.3211, 0.2591, 0.2822, 0.2812, 0.2599, 0.4126, 0.4775, 0.4304, 0.47, 0.4594, 0.5241, 0.4305, 0.5363, 0.3066, 0.3211, 0.296, 0.3372, 0.2418, 0.3083, 0.2591, 0.2822, 0.4816, 0.3923, 0.4815, 0.3729, 0.5426, 0.3668, 0.5428, 0.3982, 0.4304, 0.47, 0.4465, 0.4591, 0.4855, 0.5066, 0.4594, 0.5241, 0.296, 0.3372, 0.2887, 0.3552, 0.2299, 0.3374, 0.2418, 0.3083, 0.4815, 0.3729, 0.4776, 0.3539, 0.5364, 0.3361, 0.5426, 0.3668, 0.4465, 0.4591, 0.4601, 0.4454, 0.5076, 0.4843, 0.4855, 0.5066, 0.2887, 0.3552, 0.285, 0.3742, 0.2239, 0.3682, 0.2299, 0.3374, 0.4844, 0.259, 0.4582, 0.2417, 0.5289, 0.1099, 0.5794, 0.1435, 0.2424, 0.4593, 0.2599, 0.4853, 0.1441, 0.5801, 0.1103, 0.5296, 0.4582, 0.2417, 0.4291, 0.2298, 0.4728, 0.08672, 0.5289, 0.1099, 0.2599, 0.4853, 0.2822, 0.5075, 0.1871, 0.623, 0.1441, 0.5801, 0.4291, 0.2298, 0.3983, 0.2238, 0.4132, 0.07498, 0.4728, 0.08672, 0.2822, 0.5075, 0.3084, 0.5248, 0.2377, 0.6566, 0.1871, 0.623, 0.3983, 0.2238, 0.3669, 0.2239, 0.3525, 0.07507, 0.4132, 0.07498, 0.3084, 0.5248, 0.3375, 0.5367, 0.2938, 0.6798, 0.2377, 0.6566, 0.3669, 0.2239, 0.3362, 0.2302, 0.293, 0.087, 0.3525, 0.07507, 0.3375, 0.5367, 0.3683, 0.5427, 0.3534, 0.6916, 0.2938, 0.6798, 0.3362, 0.2302, 0.3072, 0.2423, 0.2369, 0.1103, 0.293, 0.087, 0.3683, 0.5427, 0.3997, 0.5425, 0.4141, 0.6915, 0.3534, 0.6916, 0.3072, 0.2423, 0.2812, 0.2599, 0.1865, 0.1441, 0.2369, 0.1103, 0.3997, 0.5425, 0.4305, 0.5363, 0.4737, 0.6796, 0.4141, 0.6915, 0.2812, 0.2599, 0.2591, 0.2822, 0.1437, 0.1871, 0.1865, 0.1441, 0.4305, 0.5363, 0.4594, 0.5241, 0.5298, 0.6562, 0.4737, 0.6796, 0.2591, 0.2822, 0.2418, 0.3083, 0.11, 0.2376, 0.1437, 0.1871, 0.5428, 0.3982, 0.5426, 0.3668, 0.6915, 0.3524, 0.6916, 0.4131, 0.4594, 0.5241, 0.4855, 0.5066, 0.5802, 0.6224, 0.5298, 0.6562, 0.2418, 0.3083, 0.2299, 0.3374, 0.08682, 0.2937, 0.11, 0.2376, 0.5426, 0.3668, 0.5364, 0.3361, 0.6796, 0.2928, 0.6915, 0.3524, 0.4855, 0.5066, 0.5076, 0.4843, 0.6231, 0.5794, 0.5802, 0.6224, 0.2299, 0.3374, 0.2239, 0.3682, 0.07504, 0.3533, 0.08682, 0.2937, 0.5364, 0.3361, 0.5242, 0.3071, 0.6562, 0.2368, 0.6796, 0.2928, 0.5076, 0.4843, 0.5249, 0.4581, 0.6568, 0.5288, 0.6231, 0.5794, 0.2239, 0.3682, 0.224, 0.3996, 0.0751, 0.414, 0.07504, 0.3533, 0.5242, 0.3071, 0.5067, 0.2811, 0.6224, 0.1864, 0.6562, 0.2368, 0.5249, 0.4581, 0.5368, 0.429, 0.6799, 0.4727, 0.6568, 0.5288, 0.224, 0.3996, 0.2303, 0.4303, 0.08702, 0.4735, 0.0751, 0.414, 0.5067, 0.2811, 0.4844, 0.259, 0.5794, 0.1435, 0.6224, 0.1864, 0.5368, 0.429, 0.5428, 0.3982, 0.6916, 0.4131, 0.6799, 0.4727, 0.2303, 0.4303, 0.2424, 0.4593, 0.1103, 0.5296, 0.08702, 0.4735, 0.4132, 0.07498, 0.3525, 0.07507, 0.3461, 0.00569, 0.4205, 0.005688, 0.2377, 0.6566, 0.2938, 0.6798, 0.2731, 0.7464, 0.2044, 0.7179, 0.3525, 0.07507, 0.293, 0.087, 0.2732, 0.02019, 0.3461, 0.00569, 0.2938, 0.6798, 0.3534, 0.6916, 0.3461, 0.7609, 0.2731, 0.7464, 0.293, 0.087, 0.2369, 0.1103, 0.2045, 0.04863, 0.2732, 0.02019, 0.3534, 0.6916, 0.4141, 0.6915, 0.4205, 0.7609, 0.3461, 0.7609, 0.2369, 0.1103, 0.1865, 0.1441, 0.1427, 0.08993, 0.2045, 0.04863, 0.4141, 0.6915, 0.4737, 0.6796, 0.4935, 0.7464, 0.4205, 0.7609, 0.1865, 0.1441, 0.1437, 0.1871, 0.0901, 0.1425, 0.1427, 0.08993, 0.4737, 0.6796, 0.5298, 0.6562, 0.5623, 0.7179, 0.4935, 0.7464, 0.1437, 0.1871, 0.11, 0.2376, 0.04876, 0.2043, 0.0901, 0.1425, 0.6916, 0.4131, 0.6915, 0.3524, 0.7609, 0.346, 0.761, 0.4203, 0.5298, 0.6562, 0.5802, 0.6224, 0.6241, 0.6766, 0.5623, 0.7179, 0.11, 0.2376, 0.08682, 0.2937, 0.02027, 0.273, 0.04876, 0.2043, 0.6915, 0.3524, 0.6796, 0.2928, 0.7464, 0.273, 0.7609, 0.346, 0.5802, 0.6224, 0.6231, 0.5794, 0.6767, 0.6239, 0.6241, 0.6766, 0.08682, 0.2937, 0.07504, 0.3533, 0.005729, 0.3459, 0.02027, 0.273, 0.6796, 0.2928, 0.6562, 0.2368, 0.7179, 0.2043, 0.7464, 0.273, 0.6231, 0.5794, 0.6568, 0.5288, 0.718, 0.5621, 0.6767, 0.6239, 0.07504, 0.3533, 0.0751, 0.414, 0.005693, 0.4203, 0.005729, 0.3459, 0.6562, 0.2368, 0.6224, 0.1864, 0.6766, 0.1425, 0.7179, 0.2043, 0.6568, 0.5288, 0.6799, 0.4727, 0.7465, 0.4933, 0.718, 0.5621, 0.0751, 0.414, 0.08702, 0.4735, 0.02017, 0.4933, 0.005693, 0.4203, 0.6224, 0.1864, 0.5794, 0.1435, 0.624, 0.08992, 0.6766, 0.1425, 0.6799, 0.4727, 0.6916, 0.4131, 0.761, 0.4203, 0.7465, 0.4933, 0.08702, 0.4735, 0.1103, 0.5296, 0.04861, 0.562, 0.02017, 0.4933, 0.5794, 0.1435, 0.5289, 0.1099, 0.5621, 0.04863, 0.624, 0.08992, 0.1103, 0.5296, 0.1441, 0.5801, 0.08991, 0.6239, 0.04861, 0.562, 0.5289, 0.1099, 0.4728, 0.08672, 0.4934, 0.02018, 0.5621, 0.04863, 0.1441, 0.5801, 0.1871, 0.623, 0.1425, 0.6765, 0.08991, 0.6239, 0.4728, 0.08672, 0.4132, 0.07498, 0.4205, 0.005688, 0.4934, 0.02018, 0.1871, 0.623, 0.2377, 0.6566, 0.2044, 0.7179, 0.1425, 0.6765, 0.2045, 0.04863, 0.1427, 0.08993, 0.1391, 0.08558, 0.2019, 0.04368, 0.4205, 0.7609, 0.4935, 0.7464, 0.4951, 0.7518, 0.4211, 0.7665, 0.1427, 0.08993, 0.0901, 0.1425, 0.08577, 0.1389, 0.1391, 0.08558, 0.4935, 0.7464, 0.5623, 0.7179, 0.5649, 0.7229, 0.4951, 0.7518, 0.0901, 0.1425, 0.04876, 0.2043, 0.04382, 0.2016, 0.08577, 0.1389, 0.761, 0.4203, 0.7609, 0.346, 0.7665, 0.3454, 0.7666, 0.4209, 0.5623, 0.7179, 0.6241, 0.6766, 0.6277, 0.6809, 0.5649, 0.7229, 0.04876, 0.2043, 0.02027, 0.273, 0.0149, 0.2714, 0.04382, 0.2016, 0.7609, 0.346, 0.7464, 0.273, 0.7518, 0.2714, 0.7665, 0.3454, 0.6241, 0.6766, 0.6767, 0.6239, 0.6811, 0.6275, 0.6277, 0.6809, 0.02027, 0.273, 0.005729, 0.3459, 0.0001415, 0.3454, 0.0149, 0.2714, 0.7464, 0.273, 0.7179, 0.2043, 0.7229, 0.2017, 0.7518, 0.2714, 0.6767, 0.6239, 0.718, 0.5621, 0.723, 0.5647, 0.6811, 0.6275, 0.005729, 0.3459, 0.005693, 0.4203, 0.0001015, 0.4209, 0.0001415, 0.3454, 0.7179, 0.2043, 0.6766, 0.1425, 0.6809, 0.1389, 0.7229, 0.2017, 0.718, 0.5621, 0.7465, 0.4933, 0.7519, 0.495, 0.723, 0.5647, 0.005693, 0.4203, 0.02017, 0.4933, 0.01479, 0.4949, 0.0001015, 0.4209, 0.6766, 0.1425, 0.624, 0.08992, 0.6275, 0.08559, 0.6809, 0.1389, 0.7465, 0.4933, 0.761, 0.4203, 0.7666, 0.4209, 0.7519, 0.495, 0.02017, 0.4933, 0.04861, 0.562, 0.04364, 0.5647, 0.01479, 0.4949, 0.624, 0.08992, 0.5621, 0.04863, 0.5648, 0.04368, 0.6275, 0.08559, 0.04861, 0.562, 0.08991, 0.6239, 0.08556, 0.6275, 0.04364, 0.5647, 0.5621, 0.04863, 0.4934, 0.02018, 0.4951, 0.01482, 0.5648, 0.04368, 0.08991, 0.6239, 0.1425, 0.6765, 0.1389, 0.6809, 0.08556, 0.6275, 0.4934, 0.02018, 0.4205, 0.005688, 0.4211, 0.0001015, 0.4951, 0.01482, 0.1425, 0.6765, 0.2044, 0.7179, 0.2017, 0.7229, 0.1389, 0.6809, 0.4205, 0.005688, 0.3461, 0.00569, 0.3456, 0.0001015, 0.4211, 0.0001015, 0.2044, 0.7179, 0.2731, 0.7464, 0.2715, 0.7518, 0.2017, 0.7229, 0.3461, 0.00569, 0.2732, 0.02019, 0.2716, 0.01481, 0.3456, 0.0001015, 0.2731, 0.7464, 0.3461, 0.7609, 0.3455, 0.7665, 0.2715, 0.7518, 0.2732, 0.02019, 0.2045, 0.04863, 0.2019, 0.04368, 0.2716, 0.01481, 0.3461, 0.7609, 0.4205, 0.7609, 0.4211, 0.7665, 0.3455, 0.7665, 0.1492, 0.9897, 0.1694, 0.9814, 0.1721, 0.9867, 0.1509, 0.9954, 0.031, 0.8125, 0.01883, 0.8306, 0.0136, 0.8277, 0.02642, 0.8087, 0.1276, 0.7727, 0.1059, 0.7726, 0.1054, 0.7667, 0.1282, 0.7668, 0.1694, 0.9814, 0.1875, 0.9694, 0.1913, 0.974, 0.1721, 0.9867, 0.01883, 0.8306, 0.01043, 0.8507, 0.004727, 0.8489, 0.0136, 0.8277, 0.1059, 0.7726, 0.08463, 0.7768, 0.08295, 0.7711, 0.1054, 0.7667, 0.1875, 0.9694, 0.203, 0.954, 0.2075, 0.9578, 0.1913, 0.974, 0.01043, 0.8507, 0.00611, 0.8721, 0.0001673, 0.8715, 0.004727, 0.8489, 0.203, 0.954, 0.2151, 0.9359, 0.2204, 0.9388, 0.2075, 0.9578, 0.00611, 0.8721, 0.006056, 0.8939, 0.0001015, 0.8945, 0.0001673, 0.8715, 0.07398, 0.8027, 0.05912, 0.8125, 0.05329, 0.8055, 0.06963, 0.7946, 0.2151, 0.9359, 0.2235, 0.9158, 0.2292, 0.9176, 0.2204, 0.9388, 0.006056, 0.8939, 0.01027, 0.9154, 0.004539, 0.9171, 0.0001015, 0.8945, 0.2235, 0.9158, 0.2277, 0.8944, 0.2337, 0.8951, 0.2292, 0.9176, 0.01027, 0.9154, 0.01861, 0.9356, 0.01331, 0.9384, 0.004539, 0.9171, 0.2277, 0.8944, 0.2277, 0.8726, 0.2337, 0.8721, 0.2337, 0.8951, 0.01861, 0.9356, 0.03074, 0.9538, 0.02609, 0.9575, 0.01331, 0.9384, 0.2277, 0.8726, 0.2235, 0.8513, 0.2292, 0.8496, 0.2337, 0.8721, 0.03074, 0.9538, 0.04619, 0.9692, 0.04237, 0.9738, 0.02609, 0.9575, 0.2235, 0.8513, 0.2151, 0.8311, 0.2204, 0.8283, 0.2292, 0.8496, 0.04619, 0.9692, 0.06436, 0.9814, 0.06152, 0.9866, 0.04237, 0.9738, 0.2151, 0.8311, 0.2029, 0.8129, 0.2076, 0.8092, 0.2204, 0.8283, 0.06436, 0.9814, 0.08455, 0.9897, 0.08279, 0.9954, 0.06152, 0.9866, 0.2029, 0.8129, 0.1874, 0.7974, 0.1912, 0.7928, 0.2076, 0.8092, 0.08455, 0.9897, 0.106, 0.994, 0.1054, 0.9999, 0.08279, 0.9954, 0.1874, 0.7974, 0.1692, 0.7853, 0.172, 0.78, 0.1912, 0.7928, 0.106, 0.994, 0.1278, 0.9939, 0.1284, 0.9999, 0.1054, 0.9999, 0.1692, 0.7853, 0.149, 0.7769, 0.1507, 0.7712, 0.172, 0.78, 0.1278, 0.9939, 0.1492, 0.9897, 0.1509, 0.9954, 0.1284, 0.9999, 0.08463, 0.7768, 0.06454, 0.7851, 0.06178, 0.7798, 0.08295, 0.7711, 0.149, 0.7769, 0.1276, 0.7727, 0.1282, 0.7668, 0.1507, 0.7712, 0.1748, 0.9539, 0.1875, 0.9413, 0.1946, 0.9471, 0.1807, 0.961, 0.02959, 0.8565, 0.02605, 0.874, 0.01691, 0.8732, 0.0208, 0.8539, 0.04643, 0.7971, 0.031, 0.8125, 0.02642, 0.8087, 0.04269, 0.7925, 0.1875, 0.9413, 0.1975, 0.9265, 0.2056, 0.9308, 0.1946, 0.9471, 0.02605, 0.874, 0.02599, 0.8919, 0.01686, 0.8929, 0.01691, 0.8732, 0.1975, 0.9265, 0.2044, 0.91, 0.2131, 0.9127, 0.2056, 0.9308, 0.02599, 0.8919, 0.02944, 0.9095, 0.02067, 0.9122, 0.01686, 0.8929, 0.2044, 0.91, 0.2079, 0.8925, 0.217, 0.8934, 0.2131, 0.9127, 0.02944, 0.9095, 0.03626, 0.9261, 0.02819, 0.9305, 0.02067, 0.9122, 0.2079, 0.8925, 0.2079, 0.8747, 0.217, 0.8737, 0.217, 0.8934, 0.03626, 0.9261, 0.04619, 0.941, 0.03913, 0.9469, 0.02819, 0.9305, 0.2079, 0.8747, 0.2044, 0.8572, 0.2131, 0.8544, 0.217, 0.8737, 0.04619, 0.941, 0.05885, 0.9537, 0.05307, 0.9608, 0.03913, 0.9469, 0.2044, 0.8572, 0.1975, 0.8407, 0.2055, 0.8363, 0.2131, 0.8544, 0.05885, 0.9537, 0.07374, 0.9637, 0.06946, 0.9718, 0.05307, 0.9608, 0.1975, 0.8407, 0.1874, 0.8258, 0.1945, 0.8199, 0.2055, 0.8363, 0.07374, 0.9637, 0.09029, 0.9705, 0.08768, 0.9793, 0.06946, 0.9718, 0.1874, 0.8258, 0.1747, 0.813, 0.1805, 0.8059, 0.1945, 0.8199, 0.09029, 0.9705, 0.1079, 0.974, 0.107, 0.9832, 0.08768, 0.9793, 0.1747, 0.813, 0.1597, 0.803, 0.164, 0.7949, 0.1805, 0.8059, 0.1079, 0.974, 0.1258, 0.974, 0.1267, 0.9832, 0.107, 0.9832, 0.09046, 0.7959, 0.07398, 0.8027, 0.06963, 0.7946, 0.08776, 0.7872, 0.1597, 0.803, 0.1432, 0.7961, 0.1458, 0.7873, 0.164, 0.7949, 0.1258, 0.974, 0.1434, 0.9706, 0.146, 0.9793, 0.1267, 0.9832, 0.05912, 0.8125, 0.04646, 0.8251, 0.03936, 0.8194, 0.05329, 0.8055, 0.1432, 0.7961, 0.1257, 0.7925, 0.1266, 0.7834, 0.1458, 0.7873, 0.1434, 0.9706, 0.1599, 0.9638, 0.1643, 0.9719, 0.146, 0.9793, 0.04646, 0.8251, 0.03649, 0.84, 0.02839, 0.8357, 0.03936, 0.8194, 0.1257, 0.7925, 0.1079, 0.7925, 0.107, 0.7834, 0.1266, 0.7834, 0.1599, 0.9638, 0.1748, 0.9539, 0.1807, 0.961, 0.1643, 0.9719, 0.03649, 0.84, 0.02959, 0.8565, 0.0208, 0.8539, 0.02839, 0.8357, 0.1079, 0.7925, 0.09046, 0.7959, 0.08776, 0.7872, 0.107, 0.7834, 0.04643, 0.7971, 0.06454, 0.7851, 0.06631, 0.7884, 0.04881, 0.8, 0.04881, 0.8, 0.06631, 0.7884, 0.06799, 0.7916, 0.05107, 0.8028, 0.05107, 0.8028, 0.06799, 0.7916, 0.06963, 0.7946, 0.05329, 0.8055, 0.031, 0.8125, 0.04643, 0.7971, 0.04881, 0.8, 0.03389, 0.8149, 0.03389, 0.8149, 0.04881, 0.8, 0.05107, 0.8028, 0.03666, 0.8171, 0.03666, 0.8171, 0.05107, 0.8028, 0.05329, 0.8055, 0.03936, 0.8194, 0.01883, 0.8306, 0.031, 0.8125, 0.03389, 0.8149, 0.02214, 0.8323, 0.02214, 0.8323, 0.03389, 0.8149, 0.03666, 0.8171, 0.0253, 0.834, 0.0253, 0.834, 0.03666, 0.8171, 0.03936, 0.8194, 0.02839, 0.8357, 0.01043, 0.8507, 0.01883, 0.8306, 0.02214, 0.8323, 0.01402, 0.8518, 0.01402, 0.8518, 0.02214, 0.8323, 0.0253, 0.834, 0.01745, 0.8528, 0.01745, 0.8528, 0.0253, 0.834, 0.02839, 0.8357, 0.0208, 0.8539, 0.00611, 0.8721, 0.01043, 0.8507, 0.01402, 0.8518, 0.00985, 0.8725, 0.00985, 0.8725, 0.01402, 0.8518, 0.01745, 0.8528, 0.01342, 0.8728, 0.01342, 0.8728, 0.01745, 0.8528, 0.0208, 0.8539, 0.01691, 0.8732, 0.006056, 0.8939, 0.00611, 0.8721, 0.00985, 0.8725, 0.009798, 0.8936, 0.009798, 0.8936, 0.00985, 0.8725, 0.01342, 0.8728, 0.01337, 0.8932, 0.01337, 0.8932, 0.01342, 0.8728, 0.01691, 0.8732, 0.01686, 0.8929, 0.01027, 0.9154, 0.006056, 0.8939, 0.009798, 0.8936, 0.01387, 0.9143, 0.01387, 0.9143, 0.009798, 0.8936, 0.01337, 0.8932, 0.01731, 0.9132, 0.01731, 0.9132, 0.01337, 0.8932, 0.01686, 0.8929, 0.02067, 0.9122, 0.01861, 0.9356, 0.01027, 0.9154, 0.01387, 0.9143, 0.02192, 0.9338, 0.02192, 0.9338, 0.01387, 0.9143, 0.01731, 0.9132, 0.02509, 0.9321, 0.02509, 0.9321, 0.01731, 0.9132, 0.02067, 0.9122, 0.02819, 0.9305, 0.03074, 0.9538, 0.01861, 0.9356, 0.02192, 0.9338, 0.03364, 0.9514, 0.03364, 0.9514, 0.02192, 0.9338, 0.02509, 0.9321, 0.03642, 0.9491, 0.03642, 0.9491, 0.02509, 0.9321, 0.02819, 0.9305, 0.03913, 0.9469, 0.04619, 0.9692, 0.03074, 0.9538, 0.03364, 0.9514, 0.04857, 0.9663, 0.04857, 0.9663, 0.03364, 0.9514, 0.03642, 0.9491, 0.05085, 0.9635, 0.05085, 0.9635, 0.03642, 0.9491, 0.03913, 0.9469, 0.05307, 0.9608, 0.06436, 0.9814, 0.04619, 0.9692, 0.04857, 0.9663, 0.06613, 0.978, 0.06613, 0.978, 0.04857, 0.9663, 0.05085, 0.9635, 0.06782, 0.9749, 0.06782, 0.9749, 0.05085, 0.9635, 0.05307, 0.9608, 0.06946, 0.9718, 0.08455, 0.9897, 0.06436, 0.9814, 0.06613, 0.978, 0.08563, 0.9861, 0.08563, 0.9861, 0.06613, 0.978, 0.06782, 0.9749, 0.08667, 0.9827, 0.08667, 0.9827, 0.06782, 0.9749, 0.06946, 0.9718, 0.08768, 0.9793, 0.106, 0.994, 0.08455, 0.9897, 0.08563, 0.9861, 0.1063, 0.9902, 0.1063, 0.9902, 0.08563, 0.9861, 0.08667, 0.9827, 0.1067, 0.9866, 0.1067, 0.9866, 0.08667, 0.9827, 0.08768, 0.9793, 0.107, 0.9832, 0.1278, 0.9939, 0.106, 0.994, 0.1063, 0.9902, 0.1274, 0.9902, 0.1274, 0.9902, 0.1063, 0.9902, 0.1067, 0.9866, 0.1271, 0.9866, 0.1271, 0.9866, 0.1067, 0.9866, 0.107, 0.9832, 0.1267, 0.9832, 0.1492, 0.9897, 0.1278, 0.9939, 0.1274, 0.9902, 0.1481, 0.9861, 0.1481, 0.9861, 0.1274, 0.9902, 0.1271, 0.9866, 0.1471, 0.9827, 0.1471, 0.9827, 0.1271, 0.9866, 0.1267, 0.9832, 0.146, 0.9793, 0.1694, 0.9814, 0.1492, 0.9897, 0.1481, 0.9861, 0.1676, 0.9781, 0.1676, 0.9781, 0.1481, 0.9861, 0.1471, 0.9827, 0.1659, 0.9749, 0.1659, 0.9749, 0.1471, 0.9827, 0.146, 0.9793, 0.1643, 0.9719, 0.1875, 0.9694, 0.1694, 0.9814, 0.1676, 0.9781, 0.1851, 0.9665, 0.1851, 0.9665, 0.1676, 0.9781, 0.1659, 0.9749, 0.1829, 0.9637, 0.1829, 0.9637, 0.1659, 0.9749, 0.1643, 0.9719, 0.1807, 0.961, 0.203, 0.954, 0.1875, 0.9694, 0.1851, 0.9665, 0.2001, 0.9516, 0.2001, 0.9516, 0.1851, 0.9665, 0.1829, 0.9637, 0.1973, 0.9493, 0.1973, 0.9493, 0.1829, 0.9637, 0.1807, 0.961, 0.1946, 0.9471, 0.2151, 0.9359, 0.203, 0.954, 0.2001, 0.9516, 0.2118, 0.9341, 0.2118, 0.9341, 0.2001, 0.9516, 0.1973, 0.9493, 0.2086, 0.9325, 0.2086, 0.9325, 0.1973, 0.9493, 0.1946, 0.9471, 0.2056, 0.9308, 0.2235, 0.9158, 0.2151, 0.9359, 0.2118, 0.9341, 0.2199, 0.9147, 0.2199, 0.9147, 0.2118, 0.9341, 0.2086, 0.9325, 0.2165, 0.9137, 0.2165, 0.9137, 0.2086, 0.9325, 0.2056, 0.9308, 0.2131, 0.9127, 0.2277, 0.8944, 0.2235, 0.9158, 0.2199, 0.9147, 0.224, 0.8941, 0.224, 0.8941, 0.2199, 0.9147, 0.2165, 0.9137, 0.2204, 0.8937, 0.2204, 0.8937, 0.2165, 0.9137, 0.2131, 0.9127, 0.217, 0.8934, 0.2277, 0.8726, 0.2277, 0.8944, 0.224, 0.8941, 0.224, 0.873, 0.224, 0.873, 0.224, 0.8941, 0.2204, 0.8937, 0.2204, 0.8734, 0.2204, 0.8734, 0.2204, 0.8937, 0.217, 0.8934, 0.217, 0.8737, 0.2235, 0.8513, 0.2277, 0.8726, 0.224, 0.873, 0.2199, 0.8524, 0.2199, 0.8524, 0.224, 0.873, 0.2204, 0.8734, 0.2164, 0.8534, 0.2164, 0.8534, 0.2204, 0.8734, 0.217, 0.8737, 0.2131, 0.8544, 0.2151, 0.8311, 0.2235, 0.8513, 0.2199, 0.8524, 0.2118, 0.8329, 0.2118, 0.8329, 0.2199, 0.8524, 0.2164, 0.8534, 0.2086, 0.8346, 0.2086, 0.8346, 0.2164, 0.8534, 0.2131, 0.8544, 0.2055, 0.8363, 0.2029, 0.8129, 0.2151, 0.8311, 0.2118, 0.8329, 0.2, 0.8153, 0.2, 0.8153, 0.2118, 0.8329, 0.2086, 0.8346, 0.1972, 0.8176, 0.1972, 0.8176, 0.2086, 0.8346, 0.2055, 0.8363, 0.1945, 0.8199, 0.1874, 0.7974, 0.2029, 0.8129, 0.2, 0.8153, 0.185, 0.8003, 0.185, 0.8003, 0.2, 0.8153, 0.1972, 0.8176, 0.1827, 0.8031, 0.1827, 0.8031, 0.1972, 0.8176, 0.1945, 0.8199, 0.1805, 0.8059, 0.1692, 0.7853, 0.1874, 0.7974, 0.185, 0.8003, 0.1674, 0.7886, 0.1674, 0.7886, 0.185, 0.8003, 0.1827, 0.8031, 0.1657, 0.7918, 0.1657, 0.7918, 0.1827, 0.8031, 0.1805, 0.8059, 0.164, 0.7949, 0.149, 0.7769, 0.1692, 0.7853, 0.1674, 0.7886, 0.1479, 0.7805, 0.1479, 0.7805, 0.1674, 0.7886, 0.1657, 0.7918, 0.1468, 0.7839, 0.1468, 0.7839, 0.1657, 0.7918, 0.164, 0.7949, 0.1458, 0.7873, 0.1276, 0.7727, 0.149, 0.7769, 0.1479, 0.7805, 0.1273, 0.7764, 0.1273, 0.7764, 0.1479, 0.7805, 0.1468, 0.7839, 0.1269, 0.78, 0.1269, 0.78, 0.1468, 0.7839, 0.1458, 0.7873, 0.1266, 0.7834, 0.1059, 0.7726, 0.1276, 0.7727, 0.1273, 0.7764, 0.1063, 0.7764, 0.1063, 0.7764, 0.1273, 0.7764, 0.1269, 0.78, 0.1066, 0.7799, 0.1066, 0.7799, 0.1269, 0.78, 0.1266, 0.7834, 0.107, 0.7834, 0.08463, 0.7768, 0.1059, 0.7726, 0.1063, 0.7764, 0.08572, 0.7804, 0.08572, 0.7804, 0.1063, 0.7764, 0.1066, 0.7799, 0.08675, 0.7838, 0.08675, 0.7838, 0.1066, 0.7799, 0.107, 0.7834, 0.08776, 0.7872, 0.06454, 0.7851, 0.08463, 0.7768, 0.08572, 0.7804, 0.06631, 0.7884, 0.06631, 0.7884, 0.08572, 0.7804, 0.08675, 0.7838, 0.06799, 0.7916, 0.06799, 0.7916, 0.08675, 0.7838, 0.08776, 0.7872, 0.06963, 0.7946, 0.06454, 0.7851, 0.04643, 0.7971, 0.04269, 0.7925, 0.06178, 0.7798, 0.2478, 0.7777, 0.247, 0.7789, 0.2471, 0.7779, 0.247, 0.7789, 0.246, 0.7799, 0.2455, 0.7793, 0.2471, 0.7779, 0.246, 0.7799, 0.2448, 0.7807, 0.2438, 0.7806, 0.2455, 0.7793, 0.2426, 0.7814, 0.242, 0.7815, 0.2438, 0.7806, 0.2484, 0.7763, 0.2471, 0.7779, 0.2469, 0.7767, 0.2487, 0.7749, 0.2471, 0.7779, 0.2455, 0.7793, 0.2449, 0.7785, 0.2469, 0.7767, 0.2455, 0.7793, 0.2438, 0.7806, 0.2427, 0.7802, 0.2449, 0.7785, 0.2438, 0.7806, 0.242, 0.7815, 0.2406, 0.7815, 0.2427, 0.7802, 0.2487, 0.7749, 0.2469, 0.7767, 0.2466, 0.7755, 0.2487, 0.7734, 0.2469, 0.7767, 0.2449, 0.7785, 0.2441, 0.7776, 0.2466, 0.7755, 0.2449, 0.7785, 0.2427, 0.7802, 0.2416, 0.7796, 0.2441, 0.7776, 0.2427, 0.7802, 0.2406, 0.7815, 0.2391, 0.7813, 0.2416, 0.7796, 0.2487, 0.7734, 0.2466, 0.7755, 0.246, 0.7742, 0.2484, 0.772, 0.2466, 0.7755, 0.2441, 0.7776, 0.2432, 0.7765, 0.246, 0.7742, 0.2441, 0.7776, 0.2416, 0.7796, 0.2404, 0.7788, 0.2432, 0.7765, 0.2416, 0.7796, 0.2391, 0.7813, 0.2378, 0.7807, 0.2404, 0.7788, 0.2484, 0.772, 0.246, 0.7742, 0.2452, 0.7729, 0.2479, 0.7706, 0.246, 0.7742, 0.2432, 0.7765, 0.2423, 0.7754, 0.2452, 0.7729, 0.2432, 0.7765, 0.2404, 0.7788, 0.2393, 0.7778, 0.2423, 0.7754, 0.2404, 0.7788, 0.2378, 0.7807, 0.2366, 0.7799, 0.2393, 0.7778, 0.2479, 0.7706, 0.2452, 0.7729, 0.2443, 0.7717, 0.247, 0.7694, 0.2452, 0.7729, 0.2423, 0.7754, 0.2413, 0.7741, 0.2443, 0.7717, 0.2423, 0.7754, 0.2393, 0.7778, 0.2383, 0.7766, 0.2413, 0.7741, 0.2393, 0.7778, 0.2366, 0.7799, 0.2355, 0.7789, 0.2383, 0.7766, 0.247, 0.7694, 0.2443, 0.7717, 0.2433, 0.7705, 0.246, 0.7684, 0.2443, 0.7717, 0.2413, 0.7741, 0.2403, 0.7729, 0.2433, 0.7705, 0.2413, 0.7741, 0.2383, 0.7766, 0.2374, 0.7754, 0.2403, 0.7729, 0.2383, 0.7766, 0.2355, 0.7789, 0.2347, 0.7776, 0.2374, 0.7754, 0.246, 0.7684, 0.2433, 0.7705, 0.2421, 0.7695, 0.2448, 0.7676, 0.2433, 0.7705, 0.2403, 0.7729, 0.2393, 0.7718, 0.2421, 0.7695, 0.2403, 0.7729, 0.2374, 0.7754, 0.2366, 0.7741, 0.2393, 0.7718, 0.2374, 0.7754, 0.2347, 0.7776, 0.2342, 0.7763, 0.2366, 0.7741, 0.2448, 0.7676, 0.2421, 0.7695, 0.241, 0.7687, 0.2434, 0.767, 0.2421, 0.7695, 0.2393, 0.7718, 0.2384, 0.7707, 0.241, 0.7687, 0.2393, 0.7718, 0.2366, 0.7741, 0.236, 0.7728, 0.2384, 0.7707, 0.2366, 0.7741, 0.2342, 0.7763, 0.2339, 0.7749, 0.236, 0.7728, 0.2434, 0.767, 0.241, 0.7687, 0.2399, 0.7681, 0.242, 0.7667, 0.241, 0.7687, 0.2384, 0.7707, 0.2377, 0.7697, 0.2399, 0.7681, 0.2384, 0.7707, 0.236, 0.7728, 0.2356, 0.7716, 0.2377, 0.7697, 0.236, 0.7728, 0.2339, 0.7749, 0.2339, 0.7734, 0.2356, 0.7716, 0.242, 0.7667, 0.2399, 0.7681, 0.2388, 0.7677, 0.2406, 0.7667, 0.2399, 0.7681, 0.2377, 0.7697, 0.237, 0.769, 0.2388, 0.7677, 0.2377, 0.7697, 0.2356, 0.7716, 0.2355, 0.7704, 0.237, 0.769, 0.2356, 0.7716, 0.2339, 0.7734, 0.2342, 0.772, 0.2355, 0.7704, 0.2388, 0.7677, 0.2378, 0.7676, 0.2391, 0.767, 0.2388, 0.7677, 0.237, 0.769, 0.2366, 0.7684, 0.2378, 0.7676, 0.237, 0.769, 0.2355, 0.7704, 0.2355, 0.7694, 0.2366, 0.7684, 0.2355, 0.7704, 0.2342, 0.772, 0.2347, 0.7706, 0.2448, 0.7807, 0.2426, 0.7814, 0.2438, 0.7806, 0.2484, 0.7763, 0.2478, 0.7777, 0.2471, 0.7779, 0.2406, 0.7667, 0.2388, 0.7677, 0.2391, 0.767, 0.2355, 0.7694, 0.2355, 0.7704, 0.2347, 0.7706, 0.3764, 0.3743, 0.3748, 0.3758, 0.3599, 0.3637, 0.3642, 0.3595, 0.3841, 0.3945, 0.3863, 0.3941, 0.3919, 0.4125, 0.386, 0.4136, 0.3783, 0.3731, 0.3764, 0.3743, 0.3642, 0.3595, 0.3692, 0.3562, 0.3819, 0.3944, 0.3841, 0.3945, 0.386, 0.4136, 0.3801, 0.4136, 0.3804, 0.3723, 0.3783, 0.3731, 0.3692, 0.3562, 0.3747, 0.354, 0.3797, 0.3939, 0.3819, 0.3944, 0.3801, 0.4136, 0.3742, 0.4123, 0.3825, 0.372, 0.3804, 0.3723, 0.3747, 0.354, 0.3806, 0.3529, 0.3777, 0.393, 0.3797, 0.3939, 0.3742, 0.4123, 0.3687, 0.41, 0.3848, 0.372, 0.3825, 0.372, 0.3806, 0.3529, 0.3866, 0.3529, 0.3759, 0.3917, 0.3777, 0.393, 0.3687, 0.41, 0.3638, 0.4066, 0.3869, 0.3725, 0.3848, 0.372, 0.3866, 0.3529, 0.3924, 0.3541, 0.3744, 0.3901, 0.3759, 0.3917, 0.3638, 0.4066, 0.3596, 0.4024, 0.3889, 0.3734, 0.3869, 0.3725, 0.3924, 0.3541, 0.3979, 0.3565, 0.3732, 0.3882, 0.3744, 0.3901, 0.3596, 0.4024, 0.3563, 0.3974, 0.3907, 0.3747, 0.3889, 0.3734, 0.3979, 0.3565, 0.4029, 0.3598, 0.3724, 0.3862, 0.3732, 0.3882, 0.3563, 0.3974, 0.3541, 0.3918, 0.394, 0.3868, 0.3945, 0.3847, 0.4137, 0.3865, 0.4124, 0.3923, 0.3922, 0.3763, 0.3907, 0.3747, 0.4029, 0.3598, 0.4071, 0.3641, 0.3721, 0.384, 0.3724, 0.3862, 0.3541, 0.3918, 0.3529, 0.3859, 0.3931, 0.3888, 0.394, 0.3868, 0.4124, 0.3923, 0.4101, 0.3978, 0.3934, 0.3782, 0.3922, 0.3763, 0.4071, 0.3641, 0.4103, 0.3691, 0.3722, 0.3818, 0.3721, 0.384, 0.3529, 0.3859, 0.353, 0.38, 0.3918, 0.3906, 0.3931, 0.3888, 0.4101, 0.3978, 0.4067, 0.4028, 0.3942, 0.3803, 0.3934, 0.3782, 0.4103, 0.3691, 0.4126, 0.3746, 0.3727, 0.3796, 0.3722, 0.3818, 0.353, 0.38, 0.3542, 0.3741, 0.3902, 0.3922, 0.3918, 0.3906, 0.4067, 0.4028, 0.4025, 0.407, 0.3946, 0.3824, 0.3942, 0.3803, 0.4126, 0.3746, 0.4137, 0.3805, 0.3736, 0.3776, 0.3727, 0.3796, 0.3542, 0.3741, 0.3566, 0.3686, 0.3883, 0.3933, 0.3902, 0.3922, 0.4025, 0.407, 0.3975, 0.4103, 0.3945, 0.3847, 0.3946, 0.3824, 0.4137, 0.3805, 0.4137, 0.3865, 0.3748, 0.3758, 0.3736, 0.3776, 0.3566, 0.3686, 0.3599, 0.3637, 0.3863, 0.3941, 0.3883, 0.3933, 0.3975, 0.4103, 0.3919, 0.4125])
me_circle_005.materials.append(mat_material_001)
me_circle_005.use_remesh_preserve_volume = False
me_circle_005.use_remesh_preserve_attributes = False
me_circle_005.use_mirror_vertex_groups = False
me_circle_005.update()

# ---- objects
ob_lamp = bpy.data.objects.new('Lamp', light_lamp)
ob_camera = bpy.data.objects.new('Camera', cam_camera)
ob_circle_005 = bpy.data.objects.new('Circle.005', me_circle_005)
ob_point = bpy.data.objects.new('Point', light_point)

# ---- transforms, parenting, visibility, modifiers, constraints
ob_lamp.location = (4.076, 1.005, 5.904)
ob_lamp.rotation_euler = (0.6503, 0.05522, 1.866)
ob_lamp.lock_rotations_4d = False
ob_lamp.empty_display_type = 'ARROWS'
ob_lamp.color = (0.0, 0.0, 0.0, 0.0)
ob_lamp.lineart.crease_threshold = 0.0
ob_camera.location = (7.481, -6.508, 5.344)
ob_camera.rotation_euler = (1.109, 0.0, 0.8149)
ob_camera.lock_rotations_4d = False
ob_camera.empty_display_type = 'ARROWS'
ob_camera.color = (0.0, 0.0, 0.0, 0.0)
ob_camera.display_type = 'WIRE'
ob_camera.lineart.crease_threshold = 0.0
ob_circle_005.location = (0.0, 0.0, 1.0)
ob_circle_005.rotation_euler = (0.0, -0.0, 1.417)
ob_circle_005.scale = (0.3642, 0.3642, 0.3642)
ob_circle_005.lineart.crease_threshold = 0.0
_m = ob_circle_005.modifiers.new('Solidify', 'SOLIDIFY')
_m.thickness = -0.042
_m.nonmanifold_thickness_mode = 'FIXED'
_m.nonmanifold_merge_threshold = 0.0003
_m = ob_circle_005.modifiers.new('Subsurf', 'SUBSURF')
_m.uv_smooth = 'PRESERVE_CORNERS'
_m.quality = 2
_m.levels = 2
_m.show_only_control_edges = False
ob_point.location = (5.284, 1.368, 4.399)
ob_point.scale = (0.139, 0.139, 0.139)
ob_point.lineart.crease_threshold = 0.0

# ---- collection membership
col_collection_1.objects.link(ob_lamp)
col_collection_1.objects.link(ob_camera)
col_collection_1.objects.link(ob_circle_005)
col_collection_1.objects.link(ob_point)

# ---- scene / render settings (as saved in the file)
scene.camera = ob_camera
scene.frame_start = 1; scene.frame_end = 250; scene.frame_set(1)
scene.render.engine = 'BLENDER_EEVEE_NEXT'
scene.render.resolution_percentage = 50
scene.render.dither_intensity = 0.0
scene.cycles.use_denoising = False
scene.cycles.samples = 128
scene.cycles.sampling_pattern = 'TABULATED_SOBOL'
scene.cycles.use_adaptive_sampling = False
scene.cycles.use_light_tree = False
scene.cycles.blur_glossy = 0.0
scene.cycles.sample_clamp_indirect = 0.0
scene.view_settings.view_transform = 'Standard'
bpy.context.view_layer.update()
